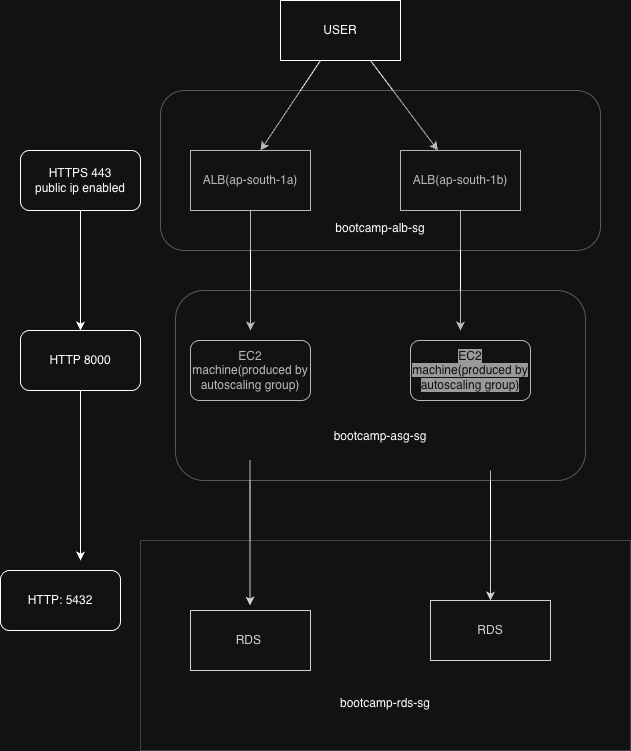

The diagram above was exported from draw.io. Its source (the exported page's mxGraphModel, read from the mxfile embedded in the PNG):
<mxGraphModel dx="1204" dy="779" grid="1" gridSize="10" guides="1" tooltips="1" connect="1" arrows="1" fold="1" page="1" pageScale="1" pageWidth="827" pageHeight="1169" math="0" shadow="0">
  <root>
    <mxCell id="0" />
    <mxCell id="1" parent="0" />
    <mxCell id="WcXCiKg872_L_rpO3z3q-2" edge="1" parent="1" source="WcXCiKg872_L_rpO3z3q-1" style="edgeStyle=none;rounded=0;orthogonalLoop=1;jettySize=auto;html=1;">
      <mxGeometry relative="1" as="geometry">
        <mxPoint x="290" y="160" as="targetPoint" />
      </mxGeometry>
    </mxCell>
    <mxCell id="WcXCiKg872_L_rpO3z3q-5" edge="1" parent="1" source="WcXCiKg872_L_rpO3z3q-1" style="edgeStyle=none;rounded=0;orthogonalLoop=1;jettySize=auto;html=1;exitX=0.75;exitY=1;exitDx=0;exitDy=0;" target="WcXCiKg872_L_rpO3z3q-6">
      <mxGeometry relative="1" as="geometry">
        <mxPoint x="480" y="160" as="targetPoint" />
      </mxGeometry>
    </mxCell>
    <mxCell id="WcXCiKg872_L_rpO3z3q-1" parent="1" style="rounded=0;whiteSpace=wrap;html=1;" value="USER" vertex="1">
      <mxGeometry height="60" width="120" x="310" y="10" as="geometry" />
    </mxCell>
    <mxCell id="WcXCiKg872_L_rpO3z3q-11" edge="1" parent="1" source="WcXCiKg872_L_rpO3z3q-6" style="edgeStyle=none;rounded=0;orthogonalLoop=1;jettySize=auto;html=1;" value="">
      <mxGeometry relative="1" as="geometry">
        <mxPoint x="490" y="340" as="targetPoint" />
      </mxGeometry>
    </mxCell>
    <mxCell id="WcXCiKg872_L_rpO3z3q-6" parent="1" style="rounded=0;whiteSpace=wrap;html=1;" value="ALB(ap-south-1b)" vertex="1">
      <mxGeometry height="60" width="120" x="430" y="160" as="geometry" />
    </mxCell>
    <mxCell id="WcXCiKg872_L_rpO3z3q-9" edge="1" parent="1" source="WcXCiKg872_L_rpO3z3q-7" style="edgeStyle=none;rounded=0;orthogonalLoop=1;jettySize=auto;html=1;" value="">
      <mxGeometry relative="1" as="geometry">
        <mxPoint x="280" y="340" as="targetPoint" />
      </mxGeometry>
    </mxCell>
    <mxCell id="WcXCiKg872_L_rpO3z3q-7" parent="1" style="rounded=0;whiteSpace=wrap;html=1;" value="ALB(ap-south-1a)" vertex="1">
      <mxGeometry height="60" width="120" x="220" y="160" as="geometry" />
    </mxCell>
    <mxCell id="WcXCiKg872_L_rpO3z3q-42" edge="1" parent="1" source="WcXCiKg872_L_rpO3z3q-12" style="edgeStyle=none;rounded=0;orthogonalLoop=1;jettySize=auto;html=1;entryX=0.5;entryY=0;entryDx=0;entryDy=0;" target="WcXCiKg872_L_rpO3z3q-40" value="">
      <mxGeometry relative="1" as="geometry">
        <mxPoint x="110" y="300" as="targetPoint" />
      </mxGeometry>
    </mxCell>
    <mxCell id="WcXCiKg872_L_rpO3z3q-12" parent="1" style="rounded=1;whiteSpace=wrap;html=1;" value="HTTPS 443&lt;br&gt;public ip enabled" vertex="1">
      <mxGeometry height="60" width="120" x="50" y="160" as="geometry" />
    </mxCell>
    <mxCell id="WcXCiKg872_L_rpO3z3q-14" parent="1" style="rounded=1;whiteSpace=wrap;html=1;" value="EC2 machine(produced by autoscaling group)" vertex="1">
      <mxGeometry height="60" width="120" x="220" y="350" as="geometry" />
    </mxCell>
    <mxCell id="WcXCiKg872_L_rpO3z3q-15" parent="1" style="rounded=1;whiteSpace=wrap;html=1;" value="&lt;meta charset=&quot;utf-8&quot;&gt;&lt;span style=&quot;color: rgb(255, 255, 255); font-family: Helvetica; font-size: 12px; font-style: normal; font-variant-ligatures: normal; font-variant-caps: normal; font-weight: 400; letter-spacing: normal; orphans: 2; text-align: center; text-indent: 0px; text-transform: none; widows: 2; word-spacing: 0px; -webkit-text-stroke-width: 0px; white-space: normal; background-color: rgb(27, 29, 30); text-decoration-thickness: initial; text-decoration-style: initial; text-decoration-color: initial; display: inline !important; float: none;&quot;&gt;EC2 machine(produced by autoscaling group)&lt;/span&gt;" vertex="1">
      <mxGeometry height="60" width="120" x="440" y="350" as="geometry" />
    </mxCell>
    <mxCell id="WcXCiKg872_L_rpO3z3q-23" edge="1" parent="1" style="edgeStyle=none;rounded=0;orthogonalLoop=1;jettySize=auto;html=1;" value="">
      <mxGeometry relative="1" as="geometry">
        <mxPoint x="279.5" y="470" as="sourcePoint" />
        <mxPoint x="279.5" y="615" as="targetPoint" />
      </mxGeometry>
    </mxCell>
    <mxCell id="WcXCiKg872_L_rpO3z3q-34" edge="1" parent="1" style="edgeStyle=none;rounded=0;orthogonalLoop=1;jettySize=auto;html=1;" target="WcXCiKg872_L_rpO3z3q-35" value="">
      <mxGeometry relative="1" as="geometry">
        <mxPoint x="520" y="480" as="sourcePoint" />
        <mxPoint x="520" y="625" as="targetPoint" />
      </mxGeometry>
    </mxCell>
    <mxCell id="WcXCiKg872_L_rpO3z3q-17" parent="1" style="rounded=1;whiteSpace=wrap;html=1;opacity=30;" value="&lt;div&gt;&lt;br&gt;&lt;/div&gt;&lt;div&gt;&lt;br&gt;&lt;/div&gt;&lt;div&gt;&lt;br&gt;&lt;/div&gt;&lt;div&gt;&lt;br&gt;&lt;/div&gt;&lt;div&gt;&lt;br&gt;&lt;/div&gt;&lt;div&gt;&lt;br&gt;&lt;/div&gt;&lt;div&gt;&lt;br&gt;&lt;/div&gt;bootcamp-asg-sg" vertex="1">
      <mxGeometry height="190" width="410" x="205" y="300" as="geometry" />
    </mxCell>
    <mxCell id="WcXCiKg872_L_rpO3z3q-18" parent="1" style="rounded=1;whiteSpace=wrap;html=1;opacity=30;" value="&lt;div&gt;&lt;br&gt;&lt;/div&gt;&lt;div&gt;&lt;br&gt;&lt;/div&gt;&lt;div&gt;&lt;br&gt;&lt;/div&gt;&lt;div&gt;&lt;br&gt;&lt;/div&gt;&lt;div&gt;&lt;br&gt;&lt;/div&gt;&lt;div&gt;&lt;br&gt;&lt;/div&gt;&lt;div&gt;&lt;br&gt;&lt;/div&gt;&lt;div&gt;&lt;br&gt;&lt;/div&gt;bootcamp-alb-sg" vertex="1">
      <mxGeometry height="160" width="440" x="190" y="100" as="geometry" />
    </mxCell>
    <mxCell id="WcXCiKg872_L_rpO3z3q-24" parent="1" style="rounded=0;whiteSpace=wrap;html=1;" value="RDS&amp;nbsp;" vertex="1">
      <mxGeometry height="60" width="120" x="220" y="620" as="geometry" />
    </mxCell>
    <mxCell id="WcXCiKg872_L_rpO3z3q-35" parent="1" style="rounded=0;whiteSpace=wrap;html=1;" value="RDS" vertex="1">
      <mxGeometry height="60" width="120" x="460" y="610" as="geometry" />
    </mxCell>
    <mxCell id="WcXCiKg872_L_rpO3z3q-36" parent="1" style="rounded=0;whiteSpace=wrap;html=1;opacity=20;" value="&lt;div&gt;&lt;br&gt;&lt;/div&gt;&lt;div&gt;&lt;br&gt;&lt;/div&gt;&lt;div&gt;&lt;br&gt;&lt;/div&gt;&lt;div&gt;&lt;br&gt;&lt;/div&gt;&lt;div&gt;&lt;br&gt;&lt;/div&gt;&lt;div&gt;&lt;br&gt;&lt;/div&gt;&lt;div&gt;&lt;br&gt;&lt;/div&gt;&lt;div&gt;&lt;br&gt;&lt;/div&gt;&lt;div&gt;bootcamp-rds-sg&lt;/div&gt;" vertex="1">
      <mxGeometry height="210" width="490" x="170" y="550" as="geometry" />
    </mxCell>
    <mxCell id="WcXCiKg872_L_rpO3z3q-39" parent="1" style="rounded=1;whiteSpace=wrap;html=1;" value="HTTP: 5432" vertex="1">
      <mxGeometry height="60" width="120" x="30" y="580" as="geometry" />
    </mxCell>
    <mxCell id="WcXCiKg872_L_rpO3z3q-44" edge="1" parent="1" source="WcXCiKg872_L_rpO3z3q-40" style="edgeStyle=none;rounded=0;orthogonalLoop=1;jettySize=auto;html=1;" value="">
      <mxGeometry relative="1" as="geometry">
        <mxPoint x="110" y="570" as="targetPoint" />
      </mxGeometry>
    </mxCell>
    <mxCell id="WcXCiKg872_L_rpO3z3q-40" parent="1" style="rounded=1;whiteSpace=wrap;html=1;" value="HTTP 8000" vertex="1">
      <mxGeometry height="60" width="120" x="50" y="340" as="geometry" />
    </mxCell>
  </root>
</mxGraphModel>